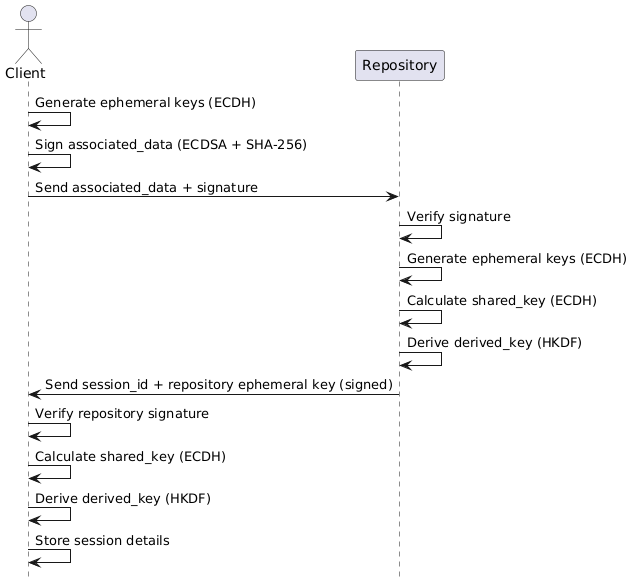

The diagram above was rendered by PlantUML. Its source (embedded in the PNG):
@startuml
hide footbox
actor Client
participant Repository

Client -> Client: Generate ephemeral keys (ECDH)
Client -> Client: Sign associated_data (ECDSA + SHA-256)
Client -> Repository: Send associated_data + signature
Repository -> Repository: Verify signature
Repository -> Repository: Generate ephemeral keys (ECDH)
Repository -> Repository: Calculate shared_key (ECDH)
Repository -> Repository: Derive derived_key (HKDF)
Repository -> Client: Send session_id + repository ephemeral key (signed)
Client -> Client: Verify repository signature
Client -> Client: Calculate shared_key (ECDH)
Client -> Client: Derive derived_key (HKDF)
Client -> Client: Store session details
@enduml